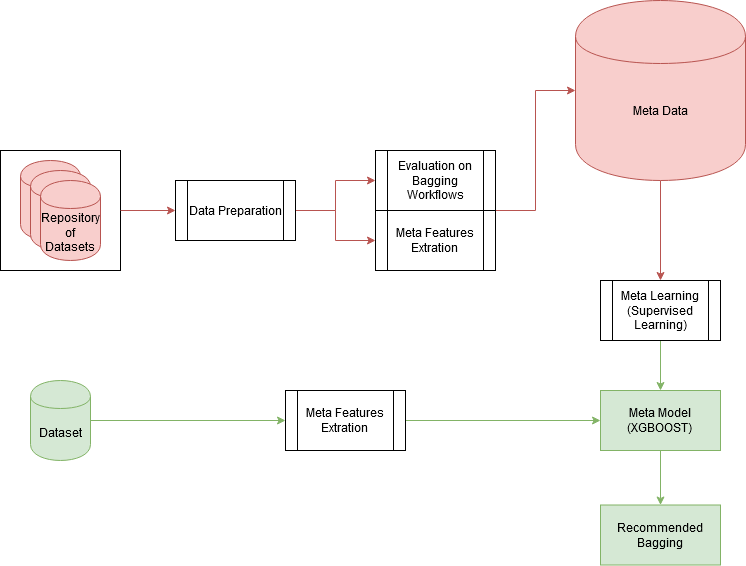

The diagram above was exported from draw.io. Its source (the exported page's mxGraphModel, read from the mxfile embedded in the PNG):
<mxGraphModel dx="1422" dy="769" grid="1" gridSize="10" guides="1" tooltips="1" connect="1" arrows="1" fold="1" page="1" pageScale="1" pageWidth="827" pageHeight="1169" math="0" shadow="0">
  <root>
    <mxCell id="WIyWlLk6GJQsqaUBKTNV-0" />
    <mxCell id="WIyWlLk6GJQsqaUBKTNV-1" parent="WIyWlLk6GJQsqaUBKTNV-0" />
    <mxCell id="G1ngogiAQNm-r70jPcO5-28" value="" style="rounded=0;whiteSpace=wrap;html=1;" parent="WIyWlLk6GJQsqaUBKTNV-1" vertex="1">
      <mxGeometry x="45" y="200" width="120" height="120" as="geometry" />
    </mxCell>
    <mxCell id="wl9naBx5NsMPLwWOlM62-14" value="" style="shape=cylinder;whiteSpace=wrap;html=1;boundedLbl=1;backgroundOutline=1;fillColor=#f8cecc;strokeColor=#b85450;" vertex="1" parent="WIyWlLk6GJQsqaUBKTNV-1">
      <mxGeometry x="65" y="210" width="60" height="80" as="geometry" />
    </mxCell>
    <mxCell id="G1ngogiAQNm-r70jPcO5-39" style="edgeStyle=orthogonalEdgeStyle;rounded=0;orthogonalLoop=1;jettySize=auto;html=1;fillColor=#f8cecc;strokeColor=#b85450;" parent="WIyWlLk6GJQsqaUBKTNV-1" source="G1ngogiAQNm-r70jPcO5-28" edge="1">
      <mxGeometry relative="1" as="geometry">
        <mxPoint x="220" y="260" as="targetPoint" />
      </mxGeometry>
    </mxCell>
    <mxCell id="wl9naBx5NsMPLwWOlM62-27" style="edgeStyle=orthogonalEdgeStyle;rounded=0;orthogonalLoop=1;jettySize=auto;html=1;entryX=0.5;entryY=0;entryDx=0;entryDy=0;fillColor=#f8cecc;strokeColor=#b85450;" edge="1" parent="WIyWlLk6GJQsqaUBKTNV-1" source="G1ngogiAQNm-r70jPcO5-33" target="wl9naBx5NsMPLwWOlM62-24">
      <mxGeometry relative="1" as="geometry" />
    </mxCell>
    <mxCell id="G1ngogiAQNm-r70jPcO5-33" value="Meta Data" style="shape=cylinder;whiteSpace=wrap;html=1;boundedLbl=1;backgroundOutline=1;fillColor=#f8cecc;strokeColor=#b85450;" parent="WIyWlLk6GJQsqaUBKTNV-1" vertex="1">
      <mxGeometry x="620" y="50" width="170" height="180" as="geometry" />
    </mxCell>
    <mxCell id="G1ngogiAQNm-r70jPcO5-40" value="" style="shape=cylinder;whiteSpace=wrap;html=1;boundedLbl=1;backgroundOutline=1;fillColor=#f8cecc;strokeColor=#b85450;" parent="WIyWlLk6GJQsqaUBKTNV-1" vertex="1">
      <mxGeometry x="75" y="220" width="60" height="80" as="geometry" />
    </mxCell>
    <mxCell id="R-uMGuZMKRw1Fdsg3GQ--10" style="edgeStyle=orthogonalEdgeStyle;rounded=0;orthogonalLoop=1;jettySize=auto;html=1;entryX=0;entryY=0.5;entryDx=0;entryDy=0;fillColor=#f8cecc;strokeColor=#b85450;" parent="WIyWlLk6GJQsqaUBKTNV-1" source="R-uMGuZMKRw1Fdsg3GQ--0" edge="1">
      <mxGeometry relative="1" as="geometry">
        <mxPoint x="420" y="230" as="targetPoint" />
      </mxGeometry>
    </mxCell>
    <mxCell id="wl9naBx5NsMPLwWOlM62-4" style="edgeStyle=orthogonalEdgeStyle;rounded=0;orthogonalLoop=1;jettySize=auto;html=1;entryX=0;entryY=0.5;entryDx=0;entryDy=0;fillColor=#f8cecc;strokeColor=#b85450;" edge="1" parent="WIyWlLk6GJQsqaUBKTNV-1" source="R-uMGuZMKRw1Fdsg3GQ--0">
      <mxGeometry relative="1" as="geometry">
        <mxPoint x="420" y="290" as="targetPoint" />
      </mxGeometry>
    </mxCell>
    <mxCell id="R-uMGuZMKRw1Fdsg3GQ--0" value="Data Preparation" style="shape=process;whiteSpace=wrap;html=1;backgroundOutline=1;" parent="WIyWlLk6GJQsqaUBKTNV-1" vertex="1">
      <mxGeometry x="220" y="230" width="120" height="60" as="geometry" />
    </mxCell>
    <mxCell id="wl9naBx5NsMPLwWOlM62-3" style="edgeStyle=orthogonalEdgeStyle;rounded=0;orthogonalLoop=1;jettySize=auto;html=1;entryX=0;entryY=0.5;entryDx=0;entryDy=0;fillColor=#f8cecc;strokeColor=#b85450;" edge="1" parent="WIyWlLk6GJQsqaUBKTNV-1" target="G1ngogiAQNm-r70jPcO5-33">
      <mxGeometry relative="1" as="geometry">
        <mxPoint x="540" y="260" as="sourcePoint" />
        <Array as="points">
          <mxPoint x="580" y="260" />
          <mxPoint x="580" y="140" />
        </Array>
      </mxGeometry>
    </mxCell>
    <mxCell id="wl9naBx5NsMPLwWOlM62-32" style="edgeStyle=orthogonalEdgeStyle;rounded=0;orthogonalLoop=1;jettySize=auto;html=1;entryX=0;entryY=0.5;entryDx=0;entryDy=0;fillColor=#d5e8d4;strokeColor=#82b366;" edge="1" parent="WIyWlLk6GJQsqaUBKTNV-1" source="wl9naBx5NsMPLwWOlM62-2" target="wl9naBx5NsMPLwWOlM62-23">
      <mxGeometry relative="1" as="geometry" />
    </mxCell>
    <mxCell id="wl9naBx5NsMPLwWOlM62-2" value="Dataset" style="shape=cylinder;whiteSpace=wrap;html=1;boundedLbl=1;backgroundOutline=1;fillColor=#d5e8d4;strokeColor=#82b366;" vertex="1" parent="WIyWlLk6GJQsqaUBKTNV-1">
      <mxGeometry x="75" y="430" width="60" height="80" as="geometry" />
    </mxCell>
    <mxCell id="wl9naBx5NsMPLwWOlM62-9" style="edgeStyle=orthogonalEdgeStyle;rounded=0;orthogonalLoop=1;jettySize=auto;html=1;entryX=0.5;entryY=0;entryDx=0;entryDy=0;fillColor=#d5e8d4;strokeColor=#82b366;" edge="1" parent="WIyWlLk6GJQsqaUBKTNV-1" source="wl9naBx5NsMPLwWOlM62-6" target="wl9naBx5NsMPLwWOlM62-8">
      <mxGeometry relative="1" as="geometry" />
    </mxCell>
    <mxCell id="wl9naBx5NsMPLwWOlM62-6" value="&lt;div&gt;Meta Model&lt;/div&gt;&lt;div&gt;(XGBOOST)&lt;br&gt;&lt;/div&gt;" style="rounded=0;whiteSpace=wrap;html=1;fillColor=#d5e8d4;strokeColor=#82b366;" vertex="1" parent="WIyWlLk6GJQsqaUBKTNV-1">
      <mxGeometry x="645" y="440" width="120" height="60" as="geometry" />
    </mxCell>
    <mxCell id="wl9naBx5NsMPLwWOlM62-8" value="&lt;div&gt;Recommended&lt;/div&gt;&lt;div&gt;Bagging&lt;br&gt;&lt;/div&gt;" style="rounded=0;whiteSpace=wrap;html=1;fillColor=#d5e8d4;strokeColor=#82b366;" vertex="1" parent="WIyWlLk6GJQsqaUBKTNV-1">
      <mxGeometry x="645" y="554.5" width="120" height="60" as="geometry" />
    </mxCell>
    <mxCell id="wl9naBx5NsMPLwWOlM62-13" value="Repository of Datasets" style="shape=cylinder;whiteSpace=wrap;html=1;boundedLbl=1;backgroundOutline=1;fillColor=#f8cecc;strokeColor=#b85450;" vertex="1" parent="WIyWlLk6GJQsqaUBKTNV-1">
      <mxGeometry x="85" y="230" width="60" height="80" as="geometry" />
    </mxCell>
    <mxCell id="wl9naBx5NsMPLwWOlM62-20" value="Evaluation on Bagging Workflows" style="shape=process;whiteSpace=wrap;html=1;backgroundOutline=1;" vertex="1" parent="WIyWlLk6GJQsqaUBKTNV-1">
      <mxGeometry x="420" y="200" width="120" height="60" as="geometry" />
    </mxCell>
    <mxCell id="wl9naBx5NsMPLwWOlM62-21" value="&lt;div&gt;Meta Features&lt;/div&gt;&lt;div&gt;Extration&lt;br&gt;&lt;/div&gt;" style="shape=process;whiteSpace=wrap;html=1;backgroundOutline=1;" vertex="1" parent="WIyWlLk6GJQsqaUBKTNV-1">
      <mxGeometry x="420" y="260" width="120" height="60" as="geometry" />
    </mxCell>
    <mxCell id="wl9naBx5NsMPLwWOlM62-31" style="edgeStyle=orthogonalEdgeStyle;rounded=0;orthogonalLoop=1;jettySize=auto;html=1;entryX=0;entryY=0.5;entryDx=0;entryDy=0;fillColor=#d5e8d4;strokeColor=#82b366;" edge="1" parent="WIyWlLk6GJQsqaUBKTNV-1" source="wl9naBx5NsMPLwWOlM62-23" target="wl9naBx5NsMPLwWOlM62-6">
      <mxGeometry relative="1" as="geometry" />
    </mxCell>
    <mxCell id="wl9naBx5NsMPLwWOlM62-23" value="&lt;div&gt;Meta Features&lt;/div&gt;&lt;div&gt;Extration&lt;br&gt;&lt;/div&gt;" style="shape=process;whiteSpace=wrap;html=1;backgroundOutline=1;" vertex="1" parent="WIyWlLk6GJQsqaUBKTNV-1">
      <mxGeometry x="330" y="440" width="120" height="60" as="geometry" />
    </mxCell>
    <mxCell id="wl9naBx5NsMPLwWOlM62-30" style="edgeStyle=orthogonalEdgeStyle;rounded=0;orthogonalLoop=1;jettySize=auto;html=1;entryX=0.5;entryY=0;entryDx=0;entryDy=0;fillColor=#d5e8d4;strokeColor=#82b366;" edge="1" parent="WIyWlLk6GJQsqaUBKTNV-1" source="wl9naBx5NsMPLwWOlM62-24" target="wl9naBx5NsMPLwWOlM62-6">
      <mxGeometry relative="1" as="geometry" />
    </mxCell>
    <mxCell id="wl9naBx5NsMPLwWOlM62-24" value="Meta Learning&lt;br&gt;(Supervised Learning)" style="shape=process;whiteSpace=wrap;html=1;backgroundOutline=1;" vertex="1" parent="WIyWlLk6GJQsqaUBKTNV-1">
      <mxGeometry x="645" y="330" width="120" height="60" as="geometry" />
    </mxCell>
  </root>
</mxGraphModel>